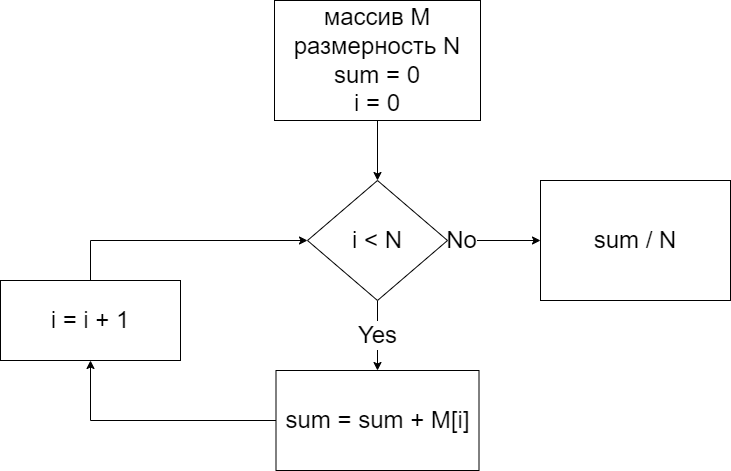

The diagram above was exported from draw.io. Its source (the exported page's mxGraphModel, read from the mxfile embedded in the PNG):
<mxGraphModel dx="868" dy="493" grid="1" gridSize="10" guides="1" tooltips="1" connect="1" arrows="1" fold="1" page="1" pageScale="1" pageWidth="827" pageHeight="1169" math="0" shadow="0">
  <root>
    <mxCell id="0" />
    <mxCell id="1" parent="0" />
    <mxCell id="ZPYo78vsdB8HeNrnGFiV-3" style="edgeStyle=orthogonalEdgeStyle;rounded=0;orthogonalLoop=1;jettySize=auto;html=1;exitX=0.5;exitY=1;exitDx=0;exitDy=0;entryX=0.5;entryY=0;entryDx=0;entryDy=0;fontSize=24;" parent="1" source="ZPYo78vsdB8HeNrnGFiV-1" target="ZPYo78vsdB8HeNrnGFiV-2" edge="1">
      <mxGeometry relative="1" as="geometry" />
    </mxCell>
    <mxCell id="ZPYo78vsdB8HeNrnGFiV-1" value="&lt;font style=&quot;font-size: 24px;&quot;&gt;массив M&lt;br&gt;размерность N&lt;br&gt;sum = 0&lt;br&gt;i = 0&lt;br&gt;&lt;/font&gt;" style="rounded=0;whiteSpace=wrap;html=1;" parent="1" vertex="1">
      <mxGeometry x="354" y="60" width="206" height="120" as="geometry" />
    </mxCell>
    <mxCell id="ZPYo78vsdB8HeNrnGFiV-6" style="edgeStyle=orthogonalEdgeStyle;rounded=0;orthogonalLoop=1;jettySize=auto;html=1;exitX=1;exitY=0.5;exitDx=0;exitDy=0;entryX=0;entryY=0.5;entryDx=0;entryDy=0;fontSize=24;" parent="1" source="ZPYo78vsdB8HeNrnGFiV-2" target="ZPYo78vsdB8HeNrnGFiV-5" edge="1">
      <mxGeometry relative="1" as="geometry" />
    </mxCell>
    <mxCell id="ZPYo78vsdB8HeNrnGFiV-7" value="No" style="edgeLabel;html=1;align=center;verticalAlign=middle;resizable=0;points=[];fontSize=24;" parent="ZPYo78vsdB8HeNrnGFiV-6" vertex="1" connectable="0">
      <mxGeometry x="-0.7178" y="1" relative="1" as="geometry">
        <mxPoint as="offset" />
      </mxGeometry>
    </mxCell>
    <mxCell id="ZPYo78vsdB8HeNrnGFiV-10" value="Yes&lt;br&gt;" style="edgeStyle=orthogonalEdgeStyle;rounded=0;orthogonalLoop=1;jettySize=auto;html=1;exitX=0.5;exitY=1;exitDx=0;exitDy=0;fontSize=24;" parent="1" source="ZPYo78vsdB8HeNrnGFiV-2" target="ZPYo78vsdB8HeNrnGFiV-9" edge="1">
      <mxGeometry relative="1" as="geometry" />
    </mxCell>
    <mxCell id="ZPYo78vsdB8HeNrnGFiV-2" value="i &amp;lt; N" style="rhombus;whiteSpace=wrap;html=1;fontSize=24;" parent="1" vertex="1">
      <mxGeometry x="387" y="240" width="140" height="120" as="geometry" />
    </mxCell>
    <mxCell id="ZPYo78vsdB8HeNrnGFiV-5" value="sum / N" style="rounded=0;whiteSpace=wrap;html=1;fontSize=24;" parent="1" vertex="1">
      <mxGeometry x="620" y="240" width="190" height="120" as="geometry" />
    </mxCell>
    <mxCell id="ZPYo78vsdB8HeNrnGFiV-14" style="edgeStyle=orthogonalEdgeStyle;rounded=0;orthogonalLoop=1;jettySize=auto;html=1;exitX=0;exitY=0.5;exitDx=0;exitDy=0;entryX=0.5;entryY=1;entryDx=0;entryDy=0;fontSize=24;" parent="1" source="ZPYo78vsdB8HeNrnGFiV-9" target="ZPYo78vsdB8HeNrnGFiV-11" edge="1">
      <mxGeometry relative="1" as="geometry" />
    </mxCell>
    <mxCell id="ZPYo78vsdB8HeNrnGFiV-9" value="sum = sum + M[i]" style="rounded=0;whiteSpace=wrap;html=1;fontSize=24;" parent="1" vertex="1">
      <mxGeometry x="355.5" y="430" width="203" height="100" as="geometry" />
    </mxCell>
    <mxCell id="ZPYo78vsdB8HeNrnGFiV-13" style="edgeStyle=orthogonalEdgeStyle;rounded=0;orthogonalLoop=1;jettySize=auto;html=1;exitX=0.5;exitY=0;exitDx=0;exitDy=0;entryX=0;entryY=0.5;entryDx=0;entryDy=0;fontSize=24;" parent="1" source="ZPYo78vsdB8HeNrnGFiV-11" target="ZPYo78vsdB8HeNrnGFiV-2" edge="1">
      <mxGeometry relative="1" as="geometry" />
    </mxCell>
    <mxCell id="ZPYo78vsdB8HeNrnGFiV-11" value="i = i + 1" style="rounded=0;whiteSpace=wrap;html=1;fontSize=24;" parent="1" vertex="1">
      <mxGeometry x="80" y="340" width="180" height="80" as="geometry" />
    </mxCell>
  </root>
</mxGraphModel>